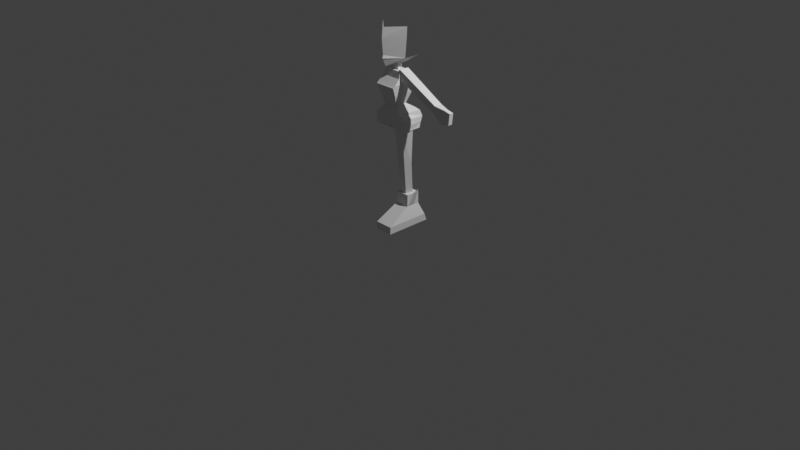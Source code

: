 # Source: ebe.blend  (saved by Blender 5.0.118; exported with 4.5.12 LTS)
import bpy
from mathutils import Matrix  # noqa: F401  (used for matrix-valued properties, if any)

bpy.ops.wm.read_factory_settings(use_empty=True)
scene = bpy.context.scene
scene.name = 'Scene'

# ---- collections
col_collection = bpy.data.collections.new('Collection'); scene.collection.children.link(col_collection)

# ---- world
world_world = bpy.data.worlds.new('World'); scene.world = world_world
world_world.use_nodes = True; world_world.node_tree.nodes.clear()
_N = world_world.node_tree.nodes; _L = world_world.node_tree.links
n0 = _N.new('ShaderNodeOutputWorld'); n0.name = 'World Output'; n0.location = (200, 100)
n1 = _N.new('ShaderNodeBackground'); n1.name = 'Background'; n1.location = (-200, 100)
n1.inputs[0].default_value = (0.05088, 0.05088, 0.05088, 1.0)
_L.new(n1.outputs[0], n0.inputs[0])
n0.is_active_output = True
world_world.color = (0.05088, 0.05088, 0.05088)
world_world.sun_shadow_jitter_overblur = 0.0

# ---- cameras
cam_camera = bpy.data.cameras.new('Camera')
cam_camera.clip_end = 100.0
cam_camera.ortho_scale = 7.314

# ---- lights
light_light = bpy.data.lights.new('Light', 'POINT')
light_light.energy = 1000.0
light_light.shadow_soft_size = 0.1

# ---- meshes
me_cube_001 = bpy.data.meshes.new('Cube.001')
me_cube_001.from_pydata([(0.008385, -0.3084, 0.00123), (0.00628, -0.04158, 0.3275), (0.008913, 0.1894, 0.0008674), (0.00628, 0.1047, 0.3291), (0.1994, -0.3084, -0.0003415), (0.1642, -0.04158, 0.3286), (0.1994, 0.1894, 0.0001773), (0.1642, 0.1047, 0.3301), (0.008136, -0.3084, 0.07806), (0.008136, 0.1589, 0.07833), (0.202, 0.1589, 0.07589), (0.202, -0.3084, 0.07562), (0.009812, -0.04327, 0.2051), (0.009812, 0.1068, 0.204), (0.1636, 0.1068, 0.204), (0.1636, -0.04327, 0.2051)], [], [(12, 1, 3, 13), (13, 3, 7, 14), (14, 7, 5, 15), (15, 5, 1, 12), (2, 6, 4, 0), (7, 3, 1, 5), (4, 11, 8, 0), (6, 10, 11, 4), (2, 9, 10, 6), (0, 8, 9, 2), (11, 15, 12, 8), (10, 14, 15, 11), (9, 13, 14, 10), (8, 12, 13, 9)])
_uv = me_cube_001.uv_layers.new(name='UVMap')
_uv.uv.foreach_set('vector', [0.536, 0.0, 0.625, 0.0, 0.625, 0.25, 0.536, 0.25, 0.536, 0.25, 0.625, 0.25, 0.625, 0.5, 0.536, 0.5, 0.536, 0.5, 0.625, 0.5, 0.625, 0.75, 0.536, 0.75, 0.536, 0.75, 0.625, 0.75, 0.625, 1.0, 0.536, 1.0, 0.125, 0.5, 0.375, 0.5, 0.375, 0.75, 0.125, 0.75, 0.625, 0.5, 0.875, 0.5, 0.875, 0.75, 0.625, 0.75, 0.375, 0.75, 0.4341, 0.75, 0.4341, 1.0, 0.375, 1.0, 0.375, 0.5, 0.4341, 0.5, 0.4341, 0.75, 0.375, 0.75, 0.375, 0.25, 0.4341, 0.25, 0.4341, 0.5, 0.375, 0.5, 0.375, 0.0, 0.4341, 0.0, 0.4341, 0.25, 0.375, 0.25, 0.4341, 0.75, 0.536, 0.75, 0.536, 1.0, 0.4341, 1.0, 0.4341, 0.5, 0.536, 0.5, 0.536, 0.75, 0.4341, 0.75, 0.4341, 0.25, 0.536, 0.25, 0.536, 0.5, 0.4341, 0.5, 0.4341, 0.0, 0.536, 0.0, 0.536, 0.25, 0.4341, 0.25])
me_cube_001.update()
me_cube_002 = bpy.data.meshes.new('Cube.002')
me_cube_002.from_pydata([(0.1629, -0.03236, 0.204), (0.1647, 0.006581, 0.3117), (0.1636, 0.05078, 0.2078), (0.1647, 0.05236, 0.3153), (0.2141, 0.0571, 0.3878), (0.2141, 0.05709, 0.3873)], [], [(0, 1, 3, 2), (2, 3, 5), (2, 5, 4, 0), (0, 4, 1), (5, 3, 1, 4)])
_uv = me_cube_002.uv_layers.new(name='UVMap')
_uv.uv.foreach_set('vector', [0.375, 0.0, 0.625, 0.0, 0.625, 0.25, 0.375, 0.25, 0.375, 0.25, 0.625, 0.25, 0.625, 0.5, 0.375, 0.5, 0.625, 0.5, 0.625, 0.75, 0.375, 0.75, 0.375, 0.75, 0.625, 0.75, 0.625, 1.0, 0.625, 0.5, 0.875, 0.5, 0.875, 0.75, 0.625, 0.75])
me_cube_002.update()
me_cylinder = bpy.data.meshes.new('Cylinder')
me_cylinder.from_pydata([(0.08548, 0.09171, 0.3228), (0.09705, 0.08864, 1.035), (0.1442, 0.04828, 0.3228), (0.1827, 0.009366, 1.028), (0.1217, -0.02198, 0.3228), (0.1542, -0.1025, 1.028), (0.0492, -0.02198, 0.3228), (0.05127, -0.1025, 1.028), (0.02679, 0.04828, 0.3228), (0.01946, 0.009366, 1.028), (0.09381, 0.06716, 0.6632), (0.1644, 0.01131, 0.6632), (0.1374, -0.06086, 0.6632), (0.0502, -0.06086, 0.6632), (0.02325, 0.01131, 0.6632)], [], [(10, 1, 3, 11), (11, 3, 5, 12), (12, 5, 7, 13), (13, 7, 9, 14), (14, 9, 1, 10), (8, 14, 10, 0), (6, 13, 14, 8), (4, 12, 13, 6), (2, 11, 12, 4), (0, 10, 11, 2)])
_uv = me_cylinder.uv_layers.new(name='UVMap')
_uv.uv.foreach_set('vector', [1.0, 0.4827, 1.0, 1.0, 0.8, 1.0, 0.8, 0.4827, 0.8, 0.4827, 0.8, 1.0, 0.6, 1.0, 0.6, 0.4827, 0.6, 0.4827, 0.6, 1.0, 0.4, 1.0, 0.4, 0.4827, 0.4, 0.4827, 0.4, 1.0, 0.2, 1.0, 0.2, 0.4827, 0.2, 0.4827, 0.2, 1.0, 2.98e-08, 1.0, 2.98e-08, 0.4827, 0.2, 0.0, 0.2, 0.4827, 2.98e-08, 0.4827, 2.98e-08, 0.0, 0.4, 0.0, 0.4, 0.4827, 0.2, 0.4827, 0.2, 0.0, 0.6, 0.0, 0.6, 0.4827, 0.4, 0.4827, 0.4, 0.0, 0.8, 0.0, 0.8, 0.4827, 0.6, 0.4827, 0.6, 0.0, 1.0, 0.0, 1.0, 0.4827, 0.8, 0.4827, 0.8, 0.0])
me_cylinder.update()
me_cube = bpy.data.meshes.new('Cube')
me_cube.from_pydata([(0.1926, -0.1042, 1.016), (0.07403, -0.1153, 1.262), (0.1838, 0.0972, 1.015), (0.07403, 0.01753, 1.262), (0.01328, 0.005378, 1.015), (0.0, 0.01753, 1.262), (-0.0004864, 0.1257, 1.061), (0.0, -0.1056, 1.262), (0.1701, 0.1472, 1.123), (0.1929, -0.1206, 1.137), (0.0, -0.1206, 1.14), (-3.083e-18, 0.1411, 1.126), (0.1532, 0.1314, 1.18), (0.1429, -0.1269, 1.189), (-1.704e-18, -0.1269, 1.191), (-3.707e-18, 0.1253, 1.182), (0.1219, 0.09441, 1.213), (0.1068, -0.1173, 1.222), (-9.402e-19, -0.1173, 1.223), (-2.938e-18, 0.1059, 1.214), (0.1782, 0.1149, 1.06), (0.2004, -0.1106, 1.066), (-0.0002296, 0.1327, 1.074), (0.1849, 0.01983, 1.015), (0.01229, -0.1042, 1.016), (-9.826e-05, 0.09965, 1.021), (0.007957, -0.1056, 1.262), (0.02029, -0.1206, 1.14), (0.01435, -0.1269, 1.191), (0.01148, -0.1173, 1.223), (0.02005, -0.1106, 1.067), (0.1787, 0.1215, 1.073), (0.2008, -0.1126, 1.08), (0.0, -0.1126, 1.082), (0.0201, -0.1126, 1.082), (0.005698, 0.005378, 1.015), (0.0001416, 0.005378, 1.015)], [], [(19, 5, 3, 16), (16, 3, 1, 17), (25, 2, 23, 4), (5, 7, 26), (29, 26, 7, 18), (34, 27, 10, 33), (31, 8, 9, 32), (22, 11, 8, 31), (27, 28, 14, 10), (8, 12, 13, 9), (11, 15, 12, 8), (28, 29, 18, 14), (12, 16, 17, 13), (15, 19, 16, 12), (25, 6, 20, 2), (2, 20, 21, 0, 23), (35, 36, 25), (0, 21, 30, 24), (4, 23, 0, 24), (13, 17, 29, 28), (9, 13, 28, 27), (32, 9, 27, 34), (17, 1, 26, 29), (3, 5, 26, 1), (25, 4, 35), (21, 32, 34, 30), (6, 22, 31, 20), (20, 31, 32, 21), (33, 36, 35), (33, 35, 24), (24, 30, 34, 33), (35, 4, 24)])
_uv = me_cube.uv_layers.new(name='UVMap')
_uv.uv.foreach_set('vector', [0.5897, 0.3884, 0.625, 0.3884, 0.625, 0.5, 0.5897, 0.5, 0.5897, 0.5, 0.625, 0.5, 0.625, 0.75, 0.5897, 0.75, 0.2634, 0.5, 0.375, 0.5, 0.375, 0.596, 0.2634, 0.614, 0.75, 0.5, 0.75, 0.75, 0.7366, 0.75, 0.5897, 0.8616, 0.625, 0.8616, 0.625, 0.875, 0.5897, 0.875, 0.4427, 0.8616, 0.5014, 0.8616, 0.5014, 0.875, 0.4427, 0.875, 0.4427, 0.5, 0.5014, 0.5, 0.5014, 0.75, 0.4427, 0.75, 0.4427, 0.3884, 0.5014, 0.3884, 0.5014, 0.5, 0.4427, 0.5, 0.5014, 0.8616, 0.5609, 0.8616, 0.5609, 0.875, 0.5014, 0.875, 0.5014, 0.5, 0.5609, 0.5, 0.5609, 0.75, 0.5014, 0.75, 0.5014, 0.3884, 0.5609, 0.3884, 0.5609, 0.5, 0.5014, 0.5, 0.5609, 0.8616, 0.5897, 0.8616, 0.5897, 0.875, 0.5609, 0.875, 0.5609, 0.5, 0.5897, 0.5, 0.5897, 0.75, 0.5609, 0.75, 0.5609, 0.3884, 0.5897, 0.3884, 0.5897, 0.5, 0.5609, 0.5, 0.375, 0.3884, 0.4277, 0.3884, 0.4277, 0.5, 0.375, 0.5, 0.375, 0.5, 0.4277, 0.5, 0.4277, 0.75, 0.375, 0.75, 0.375, 0.596, 0.2634, 0.614, 0.2634, 0.614, 0.2634, 0.5, 0.375, 0.75, 0.4277, 0.75, 0.4277, 0.8616, 0.375, 0.8616, 0.2634, 0.614, 0.375, 0.596, 0.375, 0.75, 0.2634, 0.75, 0.5609, 0.75, 0.5897, 0.75, 0.5897, 0.8616, 0.5609, 0.8616, 0.5014, 0.75, 0.5609, 0.75, 0.5609, 0.8616, 0.5014, 0.8616, 0.4427, 0.75, 0.5014, 0.75, 0.5014, 0.8616, 0.4427, 0.8616, 0.5897, 0.75, 0.625, 0.75, 0.625, 0.8616, 0.5897, 0.8616, 0.625, 0.5, 0.7366, 0.5, 0.7366, 0.75, 0.625, 0.75, 0.2634, 0.5, 0.2634, 0.614, 0.2634, 0.614, 0.4277, 0.75, 0.4427, 0.75, 0.4427, 0.8616, 0.4277, 0.8616, 0.4277, 0.3884, 0.4427, 0.3884, 0.4427, 0.5, 0.4277, 0.5, 0.4277, 0.5, 0.4427, 0.5, 0.4427, 0.75, 0.4277, 0.75, 0.0, 0.0, 0.2634, 0.614, 0.2634, 0.614, 0.0, 0.0, 0.2634, 0.614, 0.0, 0.0, 0.0, 0.0, 0.4277, 0.8616, 0.4427, 0.8616, 0.0, 0.0, 0.2634, 0.614, 0.2634, 0.614, 0.0, 0.0])
me_cube.update()
me_cube_003 = bpy.data.meshes.new('Cube.003')
me_cube_003.from_pydata([(0.07521, -0.115, 1.262), (0.1, -0.1465, 1.363), (0.07521, 0.01855, 1.262), (0.1, 0.0667, 1.363), (0.115, -0.1619, 1.478), (0.115, 0.05139, 1.478), (0.09848, -0.08445, 1.598), (0.09848, 0.0327, 1.598), (0.1073, 0.04274, 1.533), (0.1073, -0.1043, 1.533), (0.1125, 0.05397, 1.459), (0.1125, -0.1843, 1.459), (0.0, 0.01855, 1.262), (0.0, 0.0667, 1.363), (0.0, -0.115, 1.262), (0.0, -0.1465, 1.363), (0.0, 0.05139, 1.478), (0.0, -0.1619, 1.478), (0.0, 0.0327, 1.598), (0.0, -0.08445, 1.598), (0.0, 0.04274, 1.533), (0.0, -0.1043, 1.533), (0.0, 0.05397, 1.459), (0.0, -0.1843, 1.459)], [], [(12, 13, 3, 2), (2, 3, 1, 0), (12, 2, 0, 14), (11, 10, 5, 4), (9, 8, 7, 6), (23, 11, 4, 17), (21, 9, 6, 19), (17, 4, 9, 21), (4, 5, 8, 9), (15, 1, 11, 23), (1, 3, 10, 11), (3, 13, 22, 10), (5, 16, 20, 8), (8, 20, 18, 7), (7, 18, 19, 6), (10, 22, 16, 5), (0, 1, 15, 14)])
_uv = me_cube_003.uv_layers.new(name='UVMap')
_uv.uv.foreach_set('vector', [0.375, 0.375, 0.625, 0.375, 0.625, 0.5, 0.375, 0.5, 0.375, 0.5, 0.625, 0.5, 0.625, 0.75, 0.375, 0.75, 0.25, 0.5, 0.375, 0.5, 0.375, 0.75, 0.25, 0.75, 0.625, 0.75, 0.625, 0.5, 0.625, 0.5, 0.625, 0.75, 0.625, 0.75, 0.625, 0.5, 0.625, 0.5, 0.625, 0.75, 0.625, 0.875, 0.625, 0.75, 0.625, 0.75, 0.625, 0.875, 0.625, 0.875, 0.625, 0.75, 0.625, 0.75, 0.625, 0.875, 0.625, 0.875, 0.625, 0.75, 0.625, 0.75, 0.625, 0.875, 0.625, 0.75, 0.625, 0.5, 0.625, 0.5, 0.625, 0.75, 0.625, 0.875, 0.625, 0.75, 0.625, 0.75, 0.625, 0.875, 0.625, 0.75, 0.625, 0.5, 0.625, 0.5, 0.625, 0.75, 0.625, 0.5, 0.625, 0.375, 0.625, 0.375, 0.625, 0.5, 0.625, 0.5, 0.625, 0.375, 0.625, 0.375, 0.625, 0.5, 0.625, 0.5, 0.625, 0.375, 0.625, 0.375, 0.625, 0.5, 0.625, 0.5, 0.75, 0.5, 0.75, 0.75, 0.625, 0.75, 0.625, 0.5, 0.625, 0.375, 0.625, 0.375, 0.625, 0.5, 0.375, 0.75, 0.625, 0.75, 0.625, 0.875, 0.375, 0.875])
me_cube_003.update()
me_cube_004 = bpy.data.meshes.new('Cube.004')
me_cube_004.from_pydata([(0.04735, -0.08519, 1.527), (0.09761, -0.08371, 1.6), (0.04433, 0.02678, 1.524), (0.09459, 0.02826, 1.597), (0.5135, -0.06037, 1.284), (0.5399, -0.05743, 1.348), (0.5104, 0.03292, 1.281), (0.5369, 0.03587, 1.345), (0.6989, -0.03541, 1.195), (0.7081, -0.03134, 1.309), (0.6973, 0.01415, 1.193), (0.7065, 0.01822, 1.307), (0.6404, 0.01657, 1.322), (0.6097, 0.01071, 1.175), (0.6113, -0.03886, 1.176), (0.642, -0.03299, 1.324)], [], [(0, 1, 3, 2), (2, 3, 7, 6), (13, 12, 11, 10), (4, 5, 1, 0), (2, 6, 4, 0), (7, 3, 1, 5), (10, 11, 9, 8), (15, 14, 8, 9), (14, 13, 10, 8), (12, 15, 9, 11), (7, 5, 15, 12), (4, 6, 13, 14), (5, 4, 14, 15), (6, 7, 12, 13)])
_uv = me_cube_004.uv_layers.new(name='UVMap')
_uv.uv.foreach_set('vector', [0.375, 0.0, 0.625, 0.0, 0.625, 0.25, 0.375, 0.25, 0.375, 0.25, 0.625, 0.25, 0.625, 0.5, 0.375, 0.5, 0.375, 0.5, 0.625, 0.5, 0.625, 0.5, 0.375, 0.5, 0.375, 0.75, 0.625, 0.75, 0.625, 1.0, 0.375, 1.0, 0.125, 0.5, 0.375, 0.5, 0.375, 0.75, 0.125, 0.75, 0.625, 0.5, 0.875, 0.5, 0.875, 0.75, 0.625, 0.75, 0.375, 0.5, 0.625, 0.5, 0.625, 0.75, 0.375, 0.75, 0.625, 0.75, 0.375, 0.75, 0.375, 0.75, 0.625, 0.75, 0.375, 0.75, 0.375, 0.5, 0.375, 0.5, 0.375, 0.75, 0.625, 0.5, 0.625, 0.75, 0.625, 0.75, 0.625, 0.5, 0.625, 0.5, 0.625, 0.75, 0.625, 0.75, 0.625, 0.5, 0.375, 0.75, 0.375, 0.5, 0.375, 0.5, 0.375, 0.75, 0.625, 0.75, 0.375, 0.75, 0.375, 0.75, 0.625, 0.75, 0.375, 0.5, 0.625, 0.5, 0.625, 0.5, 0.375, 0.5])
me_cube_004.update()
me_cylinder_001 = bpy.data.meshes.new('Cylinder.001')
me_cylinder_001.from_pydata([(0.0, 0.03374, 1.573), (0.0, 0.03374, 1.676), (0.03712, -0.04654, 1.573), (0.03712, -0.04654, 1.676), (-0.03712, -0.04654, 1.573), (-0.03712, -0.04654, 1.676)], [], [(0, 1, 3, 2), (2, 3, 5, 4), (4, 5, 1, 0)])
_uv = me_cylinder_001.uv_layers.new(name='UVMap')
_uv.uv.foreach_set('vector', [1.0, 0.0, 1.0, 1.0, 0.6667, 1.0, 0.6667, 0.0, 0.6667, 0.0, 0.6667, 1.0, 0.3333, 1.0, 0.3333, 0.0, 0.3333, 0.0, 0.3333, 1.0, -5.96e-08, 1.0, -5.96e-08, 0.0])
me_cylinder_001.update()
me_plane = bpy.data.meshes.new('Plane')
me_plane.from_pydata([(0.1346, -0.04874, 1.734), (0.1641, -0.05235, 2.044), (-0.0006988, -0.03846, 1.649), (-9.343e-19, -0.2091, 2.036), (-1.256e-17, -0.1748, 1.652), (0.08426, -0.04133, 1.679), (8.768e-05, -0.2107, 1.729), (-1.518e-18, -0.2061, 1.766), (0.1346, 0.1397, 1.735), (0.08426, 0.03387, 1.682), (0.005587, -0.2128, 1.734), (-6.462e-18, -0.2163, 1.734), (-2.219e-18, -0.2201, 1.93), (0.159, -0.05235, 1.944), (-0.001858, 0.03387, 1.656)], [], [(2, 5, 4), (4, 5, 0, 6), (6, 10, 11), (7, 0, 13, 12), (0, 5, 9, 8), (7, 10, 0), (11, 10, 7), (0, 10, 6), (12, 13, 1, 3), (9, 5, 2, 14)])
_uv = me_plane.uv_layers.new(name='UVMap')
_uv.uv.foreach_set('vector', [0.5, 0.0, 0.7495, 0.0, 0.5, 0.2251, 0.5, 0.2251, 0.7495, 0.0, 1.0, 0.0, 0.5, 0.37, 0.5006, 0.3699, 0.5207, 0.367, 0.5, 0.3822, 0.5, 0.4093, 1.0, 0.0, 1.0, 0.8047, 0.5, 0.8666, 1.0, 0.0, 0.7495, 0.0, 0.7495, 0.0, 1.0, 0.0, 0.5, 0.4093, 0.5207, 0.367, 1.0, 0.0, 0.5, 0.3822, 0.5207, 0.367, 0.5, 0.4093, 1.0, 0.0, 0.5207, 0.367, 0.5006, 0.3699, 0.5, 0.8666, 1.0, 0.8047, 1.0, 1.0, 0.5, 1.0, 0.7495, 0.0, 0.7495, 0.0, 0.7495, 0.0, 0.7495, 0.0])
me_plane.update()

# ---- objects
ob_light = bpy.data.objects.new('Light', light_light)
ob_camera = bpy.data.objects.new('Camera', cam_camera)
ob_leftref = bpy.data.objects.new('LeftRef', None)
ob_rightref = bpy.data.objects.new('RightRef', None)
ob_rfoot = bpy.data.objects.new('RFoot', me_cube_001)
ob_shoespike = bpy.data.objects.new('ShoeSpike', me_cube_002)
ob_rleg = bpy.data.objects.new('RLeg', me_cylinder)
ob_waist = bpy.data.objects.new('Waist', me_cube)
ob_torso = bpy.data.objects.new('Torso', me_cube_003)
ob_rarm = bpy.data.objects.new('RArm', me_cube_004)
ob_neck = bpy.data.objects.new('Neck', me_cylinder_001)
ob_plane = bpy.data.objects.new('Plane', me_plane)

# ---- transforms, parenting, visibility, modifiers, constraints
ob_light.location = (4.076, 1.005, 5.904)
ob_light.rotation_euler = (0.6503, 0.05522, 1.866)
ob_light.lock_rotations_4d = False
ob_light.empty_display_type = 'ARROWS'
ob_light.color = (0.0, 0.0, 0.0, 0.0)
ob_light.lineart.crease_threshold = 0.0
ob_camera.location = (7.359, -6.926, 4.958)
ob_camera.rotation_euler = (1.109, 0.0, 0.8149)
ob_camera.lock_rotations_4d = False
ob_camera.empty_display_type = 'ARROWS'
ob_camera.color = (0.0, 0.0, 0.0, 0.0)
ob_camera.display_type = 'WIRE'
ob_camera.lineart.crease_threshold = 0.0
ob_leftref.location = (-0.9462, -0.01178, 1.14)
ob_leftref.rotation_euler = (1.571, -0.0, 1.571)
ob_leftref.scale = (0.5159, 0.5159, 0.5159)
ob_leftref.empty_display_type = 'IMAGE'
ob_leftref.empty_display_size = 5.0
ob_leftref.use_empty_image_alpha = True
ob_leftref.color = (1.0, 1.0, 1.0, 0.5)
ob_rightref.location = (-0.001316, 0.8316, 1.19)
ob_rightref.rotation_euler = (1.571, -0.0, 0.0)
ob_rightref.scale = (0.5159, 0.5159, 0.5159)
ob_rightref.empty_display_type = 'IMAGE'
ob_rightref.empty_display_size = 5.0
ob_rightref.use_empty_image_alpha = True
ob_rightref.color = (1.0, 1.0, 1.0, 0.5)
ob_rfoot.location = (0.0, 0.0, 0.0)
ob_shoespike.location = (0.0, 0.0, 0.0)
ob_rleg.location = (0.0, 0.0, 0.0)
ob_waist.location = (0.0, 0.0, 0.0)
_m = ob_waist.modifiers.new('Mirror', 'MIRROR')
ob_torso.location = (0.0, 0.0, 0.0)
_m = ob_torso.modifiers.new('Mirror', 'MIRROR')
ob_rarm.location = (0.0, 0.0, 0.01995)
ob_neck.location = (0.0, -0.002932, 0.0)
ob_plane.location = (0.0, 0.0, 0.0)
_m = ob_plane.modifiers.new('Mirror', 'MIRROR')

# ---- collection membership
col_collection.objects.link(ob_light)
col_collection.objects.link(ob_camera)
col_collection.objects.link(ob_leftref)
col_collection.objects.link(ob_rightref)
col_collection.objects.link(ob_rfoot)
col_collection.objects.link(ob_shoespike)
col_collection.objects.link(ob_rleg)
col_collection.objects.link(ob_waist)
col_collection.objects.link(ob_torso)
col_collection.objects.link(ob_rarm)
col_collection.objects.link(ob_neck)
col_collection.objects.link(ob_plane)

# ---- scene / render settings (as saved in the file)
scene.camera = ob_camera
scene.frame_start = 1; scene.frame_end = 250; scene.frame_set(-3)
scene.render.engine = 'BLENDER_EEVEE_NEXT'
scene.render.bake_bias = 0.0
scene.render.bake_samples = 0
scene.cycles.sampling_pattern = 'TABULATED_SOBOL'
scene.eevee.use_volume_custom_range = False
scene.view_settings.view_transform = 'Standard'
bpy.context.view_layer.update()

